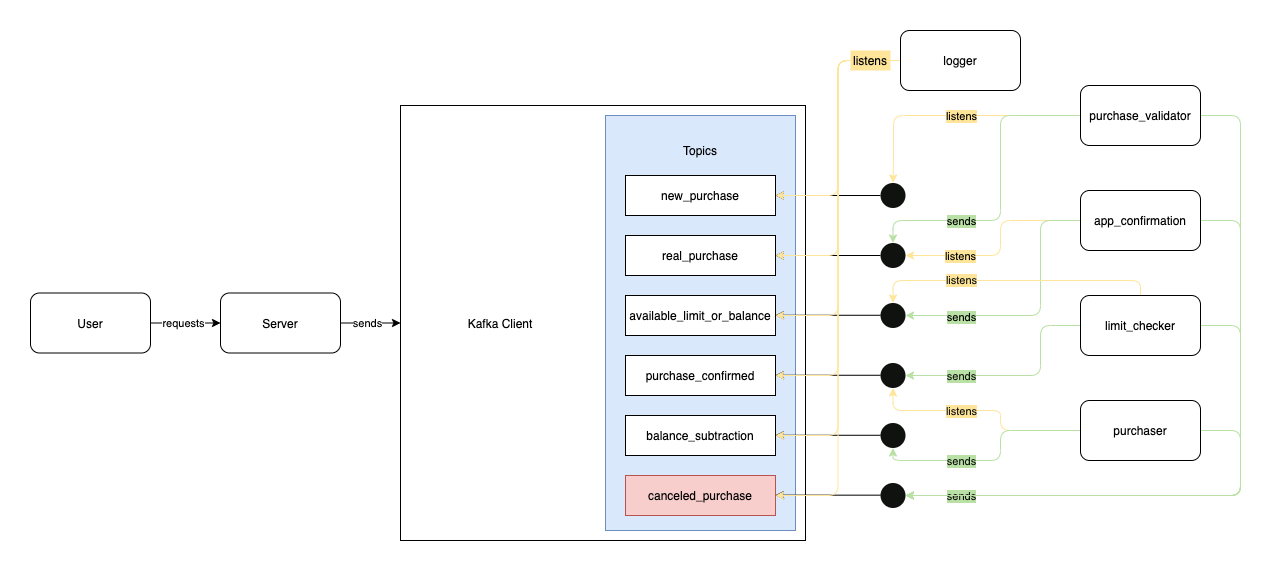

The diagram above was exported from draw.io. Its source (the exported page's mxGraphModel, read from the mxfile embedded in the PNG):
<mxGraphModel dx="1554" dy="1026" grid="1" gridSize="10" guides="1" tooltips="1" connect="1" arrows="1" fold="1" page="1" pageScale="1" pageWidth="413" pageHeight="291" math="0" shadow="0">
  <root>
    <mxCell id="0" />
    <mxCell id="1" parent="0" />
    <mxCell id="dh-L7K3pyU72Pb82N_d2-1" value="" style="rounded=0;whiteSpace=wrap;html=1;" parent="1" vertex="1">
      <mxGeometry x="570" y="221" width="405" height="435" as="geometry" />
    </mxCell>
    <mxCell id="dh-L7K3pyU72Pb82N_d2-14" value="" style="rounded=0;whiteSpace=wrap;html=1;fillColor=#dae8fc;strokeColor=#6c8ebf;" parent="1" vertex="1">
      <mxGeometry x="775" y="231" width="190" height="415" as="geometry" />
    </mxCell>
    <mxCell id="dh-L7K3pyU72Pb82N_d2-55" value="" style="endArrow=classic;html=1;entryX=1;entryY=0.5;entryDx=0;entryDy=0;" parent="1" target="dh-L7K3pyU72Pb82N_d2-15" edge="1">
      <mxGeometry width="50" height="50" relative="1" as="geometry">
        <mxPoint x="1050" y="311" as="sourcePoint" />
        <mxPoint x="1050" y="306" as="targetPoint" />
      </mxGeometry>
    </mxCell>
    <mxCell id="dh-L7K3pyU72Pb82N_d2-57" value="" style="endArrow=classic;html=1;entryX=1;entryY=0.5;entryDx=0;entryDy=0;" parent="1" edge="1">
      <mxGeometry width="50" height="50" relative="1" as="geometry">
        <mxPoint x="1050" y="371" as="sourcePoint" />
        <mxPoint x="945" y="371" as="targetPoint" />
      </mxGeometry>
    </mxCell>
    <mxCell id="dh-L7K3pyU72Pb82N_d2-61" value="" style="endArrow=classic;html=1;entryX=1;entryY=0.5;entryDx=0;entryDy=0;" parent="1" edge="1">
      <mxGeometry width="50" height="50" relative="1" as="geometry">
        <mxPoint x="1050" y="490.76" as="sourcePoint" />
        <mxPoint x="945" y="490.76" as="targetPoint" />
      </mxGeometry>
    </mxCell>
    <mxCell id="dh-L7K3pyU72Pb82N_d2-63" value="" style="endArrow=classic;html=1;entryX=1;entryY=0.5;entryDx=0;entryDy=0;" parent="1" edge="1">
      <mxGeometry width="50" height="50" relative="1" as="geometry">
        <mxPoint x="1050" y="550.76" as="sourcePoint" />
        <mxPoint x="945" y="550.76" as="targetPoint" />
      </mxGeometry>
    </mxCell>
    <mxCell id="dh-L7K3pyU72Pb82N_d2-66" value="" style="endArrow=classic;html=1;entryX=1;entryY=0.5;entryDx=0;entryDy=0;" parent="1" edge="1">
      <mxGeometry width="50" height="50" relative="1" as="geometry">
        <mxPoint x="1050" y="430.76" as="sourcePoint" />
        <mxPoint x="945" y="430.76" as="targetPoint" />
      </mxGeometry>
    </mxCell>
    <mxCell id="dh-L7K3pyU72Pb82N_d2-103" value="" style="endArrow=classic;html=1;entryX=1;entryY=0.5;entryDx=0;entryDy=0;strokeWidth=1;" parent="1" edge="1">
      <mxGeometry width="50" height="50" relative="1" as="geometry">
        <mxPoint x="1050.0000000000002" y="610.66" as="sourcePoint" />
        <mxPoint x="945.0000000000002" y="610.66" as="targetPoint" />
      </mxGeometry>
    </mxCell>
    <mxCell id="dh-L7K3pyU72Pb82N_d2-34" style="edgeStyle=orthogonalEdgeStyle;rounded=0;orthogonalLoop=1;jettySize=auto;html=1;" parent="1" source="dh-L7K3pyU72Pb82N_d2-3" target="dh-L7K3pyU72Pb82N_d2-1" edge="1">
      <mxGeometry relative="1" as="geometry" />
    </mxCell>
    <mxCell id="dh-L7K3pyU72Pb82N_d2-35" value="sends" style="edgeLabel;html=1;align=center;verticalAlign=middle;resizable=0;points=[];" parent="dh-L7K3pyU72Pb82N_d2-34" vertex="1" connectable="0">
      <mxGeometry x="0.2211" relative="1" as="geometry">
        <mxPoint x="-11" as="offset" />
      </mxGeometry>
    </mxCell>
    <mxCell id="dh-L7K3pyU72Pb82N_d2-3" value="Server" style="rounded=1;whiteSpace=wrap;html=1;" parent="1" vertex="1">
      <mxGeometry x="390" y="408.5" width="120" height="60" as="geometry" />
    </mxCell>
    <mxCell id="dh-L7K3pyU72Pb82N_d2-29" style="edgeStyle=orthogonalEdgeStyle;rounded=0;orthogonalLoop=1;jettySize=auto;html=1;" parent="1" source="dh-L7K3pyU72Pb82N_d2-5" target="dh-L7K3pyU72Pb82N_d2-3" edge="1">
      <mxGeometry relative="1" as="geometry" />
    </mxCell>
    <mxCell id="dh-L7K3pyU72Pb82N_d2-30" value="requests" style="edgeLabel;html=1;align=center;verticalAlign=middle;resizable=0;points=[];" parent="dh-L7K3pyU72Pb82N_d2-29" vertex="1" connectable="0">
      <mxGeometry x="-0.2178" y="1" relative="1" as="geometry">
        <mxPoint x="5" y="1" as="offset" />
      </mxGeometry>
    </mxCell>
    <mxCell id="dh-L7K3pyU72Pb82N_d2-5" value="User" style="rounded=1;whiteSpace=wrap;html=1;" parent="1" vertex="1">
      <mxGeometry x="200" y="408.5" width="120" height="60" as="geometry" />
    </mxCell>
    <mxCell id="dh-L7K3pyU72Pb82N_d2-12" value="Kafka Client" style="rounded=0;whiteSpace=wrap;html=1;strokeColor=none;" parent="1" vertex="1">
      <mxGeometry x="610" y="251" width="120" height="375" as="geometry" />
    </mxCell>
    <mxCell id="dh-L7K3pyU72Pb82N_d2-13" value="Topics" style="rounded=0;whiteSpace=wrap;html=1;fillColor=#dae8fc;strokeColor=none;" parent="1" vertex="1">
      <mxGeometry x="795" y="241" width="150" height="50" as="geometry" />
    </mxCell>
    <mxCell id="dh-L7K3pyU72Pb82N_d2-15" value="new_purchase" style="rounded=0;whiteSpace=wrap;html=1;" parent="1" vertex="1">
      <mxGeometry x="795" y="291" width="150" height="40" as="geometry" />
    </mxCell>
    <mxCell id="dh-L7K3pyU72Pb82N_d2-40" value="real_purchase" style="rounded=0;whiteSpace=wrap;html=1;" parent="1" vertex="1">
      <mxGeometry x="795" y="351" width="150" height="40" as="geometry" />
    </mxCell>
    <mxCell id="dh-L7K3pyU72Pb82N_d2-41" value="available_limit_or_balance" style="rounded=0;whiteSpace=wrap;html=1;" parent="1" vertex="1">
      <mxGeometry x="795" y="411" width="150" height="40" as="geometry" />
    </mxCell>
    <mxCell id="dh-L7K3pyU72Pb82N_d2-42" value="purchase_confirmed" style="rounded=0;whiteSpace=wrap;html=1;" parent="1" vertex="1">
      <mxGeometry x="795" y="471" width="150" height="40" as="geometry" />
    </mxCell>
    <mxCell id="dh-L7K3pyU72Pb82N_d2-43" value="balance_subtraction" style="rounded=0;whiteSpace=wrap;html=1;" parent="1" vertex="1">
      <mxGeometry x="795" y="531" width="150" height="40" as="geometry" />
    </mxCell>
    <mxCell id="dh-L7K3pyU72Pb82N_d2-45" style="edgeStyle=orthogonalEdgeStyle;rounded=1;orthogonalLoop=1;jettySize=auto;html=1;entryX=1;entryY=0.5;entryDx=0;entryDy=0;strokeColor=#FFE599;" parent="1" source="dh-L7K3pyU72Pb82N_d2-44" target="dh-L7K3pyU72Pb82N_d2-15" edge="1">
      <mxGeometry relative="1" as="geometry" />
    </mxCell>
    <mxCell id="dh-L7K3pyU72Pb82N_d2-46" style="edgeStyle=orthogonalEdgeStyle;rounded=1;orthogonalLoop=1;jettySize=auto;html=1;entryX=1;entryY=0.5;entryDx=0;entryDy=0;strokeColor=#FFE599;" parent="1" source="dh-L7K3pyU72Pb82N_d2-44" target="dh-L7K3pyU72Pb82N_d2-40" edge="1">
      <mxGeometry relative="1" as="geometry" />
    </mxCell>
    <mxCell id="dh-L7K3pyU72Pb82N_d2-47" style="edgeStyle=orthogonalEdgeStyle;rounded=1;orthogonalLoop=1;jettySize=auto;html=1;entryX=1;entryY=0.5;entryDx=0;entryDy=0;strokeColor=#FFE599;" parent="1" source="dh-L7K3pyU72Pb82N_d2-44" target="dh-L7K3pyU72Pb82N_d2-41" edge="1">
      <mxGeometry relative="1" as="geometry" />
    </mxCell>
    <mxCell id="dh-L7K3pyU72Pb82N_d2-48" style="edgeStyle=orthogonalEdgeStyle;rounded=1;orthogonalLoop=1;jettySize=auto;html=1;entryX=1;entryY=0.5;entryDx=0;entryDy=0;strokeColor=#FFE599;" parent="1" source="dh-L7K3pyU72Pb82N_d2-44" target="dh-L7K3pyU72Pb82N_d2-42" edge="1">
      <mxGeometry relative="1" as="geometry" />
    </mxCell>
    <mxCell id="dh-L7K3pyU72Pb82N_d2-49" style="edgeStyle=orthogonalEdgeStyle;rounded=1;orthogonalLoop=1;jettySize=auto;html=1;entryX=1;entryY=0.5;entryDx=0;entryDy=0;strokeColor=#FFE599;" parent="1" source="dh-L7K3pyU72Pb82N_d2-44" target="dh-L7K3pyU72Pb82N_d2-43" edge="1">
      <mxGeometry relative="1" as="geometry" />
    </mxCell>
    <mxCell id="dh-L7K3pyU72Pb82N_d2-102" style="edgeStyle=orthogonalEdgeStyle;rounded=1;orthogonalLoop=1;jettySize=auto;html=1;exitX=0;exitY=0.5;exitDx=0;exitDy=0;entryX=1;entryY=0.5;entryDx=0;entryDy=0;fontColor=#101210;strokeColor=#FFE599;" parent="1" source="dh-L7K3pyU72Pb82N_d2-44" target="dh-L7K3pyU72Pb82N_d2-100" edge="1">
      <mxGeometry relative="1" as="geometry" />
    </mxCell>
    <mxCell id="dh-L7K3pyU72Pb82N_d2-44" value="logger" style="rounded=1;whiteSpace=wrap;html=1;" parent="1" vertex="1">
      <mxGeometry x="1070" y="146" width="120" height="60" as="geometry" />
    </mxCell>
    <mxCell id="dh-L7K3pyU72Pb82N_d2-50" value="listens" style="text;html=1;strokeColor=none;align=center;verticalAlign=middle;whiteSpace=wrap;rounded=0;fillColor=#FFE599;" parent="1" vertex="1">
      <mxGeometry x="1020" y="166" width="40" height="20" as="geometry" />
    </mxCell>
    <mxCell id="dh-L7K3pyU72Pb82N_d2-56" value="" style="ellipse;whiteSpace=wrap;html=1;fillColor=#101210;strokeColor=none;" parent="1" vertex="1">
      <mxGeometry x="1050" y="298.5" width="25" height="25" as="geometry" />
    </mxCell>
    <mxCell id="dh-L7K3pyU72Pb82N_d2-58" value="" style="ellipse;whiteSpace=wrap;html=1;fillColor=#101210;strokeColor=none;" parent="1" vertex="1">
      <mxGeometry x="1050" y="358.5" width="25" height="25" as="geometry" />
    </mxCell>
    <mxCell id="dh-L7K3pyU72Pb82N_d2-75" style="edgeStyle=orthogonalEdgeStyle;rounded=1;orthogonalLoop=1;jettySize=auto;html=1;entryX=0.5;entryY=0;entryDx=0;entryDy=0;strokeColor=#FFE599;" parent="1" source="dh-L7K3pyU72Pb82N_d2-68" target="dh-L7K3pyU72Pb82N_d2-56" edge="1">
      <mxGeometry relative="1" as="geometry">
        <Array as="points">
          <mxPoint x="1063" y="231" />
          <mxPoint x="1063" y="276" />
        </Array>
      </mxGeometry>
    </mxCell>
    <mxCell id="dh-L7K3pyU72Pb82N_d2-76" value="listens" style="edgeLabel;html=1;align=center;verticalAlign=middle;resizable=0;points=[];labelBackgroundColor=#FFE599;" parent="dh-L7K3pyU72Pb82N_d2-75" vertex="1" connectable="0">
      <mxGeometry x="-0.0534" y="2" relative="1" as="geometry">
        <mxPoint y="-2" as="offset" />
      </mxGeometry>
    </mxCell>
    <mxCell id="dh-L7K3pyU72Pb82N_d2-80" style="edgeStyle=orthogonalEdgeStyle;rounded=1;orthogonalLoop=1;jettySize=auto;html=1;entryX=0.5;entryY=0;entryDx=0;entryDy=0;strokeColor=#B9E0A5;" parent="1" source="dh-L7K3pyU72Pb82N_d2-68" target="dh-L7K3pyU72Pb82N_d2-58" edge="1">
      <mxGeometry relative="1" as="geometry">
        <Array as="points">
          <mxPoint x="1170" y="231" />
          <mxPoint x="1170" y="336" />
          <mxPoint x="1063" y="336" />
          <mxPoint x="1063" y="358" />
        </Array>
      </mxGeometry>
    </mxCell>
    <mxCell id="dh-L7K3pyU72Pb82N_d2-84" value="sends" style="edgeLabel;html=1;align=center;verticalAlign=middle;resizable=0;points=[];labelBackgroundColor=#B9E0A5;" parent="dh-L7K3pyU72Pb82N_d2-80" vertex="1" connectable="0">
      <mxGeometry x="0.1477" y="2" relative="1" as="geometry">
        <mxPoint x="-42" y="4" as="offset" />
      </mxGeometry>
    </mxCell>
    <mxCell id="dh-L7K3pyU72Pb82N_d2-105" style="edgeStyle=orthogonalEdgeStyle;rounded=1;orthogonalLoop=1;jettySize=auto;html=1;exitX=1;exitY=0.5;exitDx=0;exitDy=0;entryX=1;entryY=0.5;entryDx=0;entryDy=0;fontColor=#101210;strokeColor=#B9E0A5;" parent="1" source="dh-L7K3pyU72Pb82N_d2-68" target="dh-L7K3pyU72Pb82N_d2-104" edge="1">
      <mxGeometry relative="1" as="geometry">
        <Array as="points">
          <mxPoint x="1410" y="231" />
          <mxPoint x="1410" y="611" />
        </Array>
      </mxGeometry>
    </mxCell>
    <mxCell id="dh-L7K3pyU72Pb82N_d2-109" value="sends" style="edgeLabel;html=1;align=center;verticalAlign=middle;resizable=0;points=[];fontColor=#101210;labelBackgroundColor=#B9E0A5;" parent="dh-L7K3pyU72Pb82N_d2-105" vertex="1" connectable="0">
      <mxGeometry x="-0.7313" y="1" relative="1" as="geometry">
        <mxPoint x="-281" y="319" as="offset" />
      </mxGeometry>
    </mxCell>
    <mxCell id="dh-L7K3pyU72Pb82N_d2-68" value="purchase_validator" style="rounded=1;whiteSpace=wrap;html=1;strokeColor=#000000;fillColor=#ffffff;" parent="1" vertex="1">
      <mxGeometry x="1250" y="201" width="120" height="60" as="geometry" />
    </mxCell>
    <mxCell id="dh-L7K3pyU72Pb82N_d2-77" value="" style="ellipse;whiteSpace=wrap;html=1;fillColor=#101210;strokeColor=none;" parent="1" vertex="1">
      <mxGeometry x="1050" y="418.5" width="25" height="25" as="geometry" />
    </mxCell>
    <mxCell id="dh-L7K3pyU72Pb82N_d2-78" value="" style="ellipse;whiteSpace=wrap;html=1;fillColor=#101210;strokeColor=none;" parent="1" vertex="1">
      <mxGeometry x="1050" y="478.5" width="25" height="25" as="geometry" />
    </mxCell>
    <mxCell id="dh-L7K3pyU72Pb82N_d2-79" value="" style="ellipse;whiteSpace=wrap;html=1;fillColor=#101210;strokeColor=none;" parent="1" vertex="1">
      <mxGeometry x="1050" y="538.5" width="25" height="25" as="geometry" />
    </mxCell>
    <mxCell id="dh-L7K3pyU72Pb82N_d2-85" style="edgeStyle=orthogonalEdgeStyle;rounded=1;orthogonalLoop=1;jettySize=auto;html=1;entryX=1;entryY=0.5;entryDx=0;entryDy=0;strokeColor=#FFE599;" parent="1" source="dh-L7K3pyU72Pb82N_d2-83" target="dh-L7K3pyU72Pb82N_d2-58" edge="1">
      <mxGeometry relative="1" as="geometry">
        <Array as="points">
          <mxPoint x="1170" y="336" />
          <mxPoint x="1170" y="371" />
        </Array>
      </mxGeometry>
    </mxCell>
    <mxCell id="dh-L7K3pyU72Pb82N_d2-86" value="listens" style="edgeLabel;html=1;align=center;verticalAlign=middle;resizable=0;points=[];labelBackgroundColor=#FFE599;" parent="dh-L7K3pyU72Pb82N_d2-85" vertex="1" connectable="0">
      <mxGeometry x="-0.6428" y="-1" relative="1" as="geometry">
        <mxPoint x="-83" y="36" as="offset" />
      </mxGeometry>
    </mxCell>
    <mxCell id="dh-L7K3pyU72Pb82N_d2-87" style="edgeStyle=orthogonalEdgeStyle;rounded=1;orthogonalLoop=1;jettySize=auto;html=1;entryX=1;entryY=0.5;entryDx=0;entryDy=0;strokeColor=#B9E0A5;" parent="1" source="dh-L7K3pyU72Pb82N_d2-83" target="dh-L7K3pyU72Pb82N_d2-77" edge="1">
      <mxGeometry relative="1" as="geometry">
        <Array as="points">
          <mxPoint x="1210" y="336" />
          <mxPoint x="1210" y="431" />
        </Array>
      </mxGeometry>
    </mxCell>
    <mxCell id="dh-L7K3pyU72Pb82N_d2-88" value="sends" style="edgeLabel;html=1;align=center;verticalAlign=middle;resizable=0;points=[];labelBackgroundColor=#B9E0A5;" parent="dh-L7K3pyU72Pb82N_d2-87" vertex="1" connectable="0">
      <mxGeometry x="-0.3952" y="-2" relative="1" as="geometry">
        <mxPoint x="-78" y="54" as="offset" />
      </mxGeometry>
    </mxCell>
    <mxCell id="dh-L7K3pyU72Pb82N_d2-106" style="edgeStyle=orthogonalEdgeStyle;rounded=1;orthogonalLoop=1;jettySize=auto;html=1;exitX=1;exitY=0.5;exitDx=0;exitDy=0;entryX=1;entryY=0.5;entryDx=0;entryDy=0;fontColor=#101210;strokeColor=#B9E0A5;" parent="1" source="dh-L7K3pyU72Pb82N_d2-83" target="dh-L7K3pyU72Pb82N_d2-104" edge="1">
      <mxGeometry relative="1" as="geometry">
        <Array as="points">
          <mxPoint x="1410" y="336" />
          <mxPoint x="1410" y="611" />
        </Array>
      </mxGeometry>
    </mxCell>
    <mxCell id="dh-L7K3pyU72Pb82N_d2-83" value="app_confirmation" style="rounded=1;whiteSpace=wrap;html=1;" parent="1" vertex="1">
      <mxGeometry x="1250" y="306" width="120" height="60" as="geometry" />
    </mxCell>
    <mxCell id="dh-L7K3pyU72Pb82N_d2-91" style="edgeStyle=orthogonalEdgeStyle;rounded=1;orthogonalLoop=1;jettySize=auto;html=1;entryX=0.5;entryY=0;entryDx=0;entryDy=0;fontColor=#B9E0A5;exitX=0.5;exitY=0;exitDx=0;exitDy=0;strokeColor=#FFE599;" parent="1" source="dh-L7K3pyU72Pb82N_d2-90" target="dh-L7K3pyU72Pb82N_d2-77" edge="1">
      <mxGeometry relative="1" as="geometry">
        <Array as="points">
          <mxPoint x="1310" y="396" />
          <mxPoint x="1063" y="396" />
        </Array>
      </mxGeometry>
    </mxCell>
    <mxCell id="dh-L7K3pyU72Pb82N_d2-92" value="listens" style="edgeLabel;html=1;align=center;verticalAlign=middle;resizable=0;points=[];fontColor=#101210;labelBackgroundColor=#FFE599;" parent="dh-L7K3pyU72Pb82N_d2-91" vertex="1" connectable="0">
      <mxGeometry x="0.3819" y="-1" relative="1" as="geometry">
        <mxPoint x="2" as="offset" />
      </mxGeometry>
    </mxCell>
    <mxCell id="dh-L7K3pyU72Pb82N_d2-93" style="edgeStyle=orthogonalEdgeStyle;rounded=1;orthogonalLoop=1;jettySize=auto;html=1;entryX=1;entryY=0.5;entryDx=0;entryDy=0;fontColor=#101210;strokeColor=#B9E0A5;" parent="1" source="dh-L7K3pyU72Pb82N_d2-90" target="dh-L7K3pyU72Pb82N_d2-78" edge="1">
      <mxGeometry relative="1" as="geometry">
        <Array as="points">
          <mxPoint x="1210" y="441" />
          <mxPoint x="1210" y="491" />
        </Array>
      </mxGeometry>
    </mxCell>
    <mxCell id="dh-L7K3pyU72Pb82N_d2-94" value="sends" style="edgeLabel;html=1;align=center;verticalAlign=middle;resizable=0;points=[];fontColor=#101210;labelBackgroundColor=#B9E0A5;" parent="dh-L7K3pyU72Pb82N_d2-93" vertex="1" connectable="0">
      <mxGeometry x="-0.4514" y="-1" relative="1" as="geometry">
        <mxPoint x="-79" y="28" as="offset" />
      </mxGeometry>
    </mxCell>
    <mxCell id="dh-L7K3pyU72Pb82N_d2-107" style="edgeStyle=orthogonalEdgeStyle;rounded=1;orthogonalLoop=1;jettySize=auto;html=1;exitX=1;exitY=0.5;exitDx=0;exitDy=0;entryX=1;entryY=0.5;entryDx=0;entryDy=0;fontColor=#101210;strokeColor=#B9E0A5;" parent="1" source="dh-L7K3pyU72Pb82N_d2-90" target="dh-L7K3pyU72Pb82N_d2-104" edge="1">
      <mxGeometry relative="1" as="geometry">
        <Array as="points">
          <mxPoint x="1410" y="441" />
          <mxPoint x="1410" y="611" />
        </Array>
      </mxGeometry>
    </mxCell>
    <mxCell id="dh-L7K3pyU72Pb82N_d2-90" value="limit_checker" style="rounded=1;whiteSpace=wrap;html=1;" parent="1" vertex="1">
      <mxGeometry x="1250" y="411" width="120" height="60" as="geometry" />
    </mxCell>
    <mxCell id="dh-L7K3pyU72Pb82N_d2-96" style="edgeStyle=orthogonalEdgeStyle;rounded=1;orthogonalLoop=1;jettySize=auto;html=1;entryX=0.5;entryY=1;entryDx=0;entryDy=0;fontColor=#101210;exitX=0;exitY=0.5;exitDx=0;exitDy=0;strokeColor=#FFE599;" parent="1" source="dh-L7K3pyU72Pb82N_d2-95" target="dh-L7K3pyU72Pb82N_d2-78" edge="1">
      <mxGeometry relative="1" as="geometry">
        <mxPoint x="1230" y="556" as="sourcePoint" />
        <Array as="points">
          <mxPoint x="1170" y="546" />
          <mxPoint x="1170" y="526" />
          <mxPoint x="1063" y="526" />
        </Array>
      </mxGeometry>
    </mxCell>
    <mxCell id="dh-L7K3pyU72Pb82N_d2-97" value="listens" style="edgeLabel;html=1;align=center;verticalAlign=middle;resizable=0;points=[];fontColor=#101210;labelBackgroundColor=#FFE599;" parent="dh-L7K3pyU72Pb82N_d2-96" vertex="1" connectable="0">
      <mxGeometry x="0.2548" relative="1" as="geometry">
        <mxPoint x="4" as="offset" />
      </mxGeometry>
    </mxCell>
    <mxCell id="dh-L7K3pyU72Pb82N_d2-98" style="edgeStyle=orthogonalEdgeStyle;rounded=1;orthogonalLoop=1;jettySize=auto;html=1;entryX=0.5;entryY=1;entryDx=0;entryDy=0;fontColor=#101210;strokeColor=#B9E0A5;" parent="1" source="dh-L7K3pyU72Pb82N_d2-95" target="dh-L7K3pyU72Pb82N_d2-79" edge="1">
      <mxGeometry relative="1" as="geometry">
        <Array as="points">
          <mxPoint x="1170" y="546" />
          <mxPoint x="1170" y="576" />
          <mxPoint x="1063" y="576" />
        </Array>
      </mxGeometry>
    </mxCell>
    <mxCell id="dh-L7K3pyU72Pb82N_d2-99" value="&lt;span style=&quot;background-color: rgb(185 , 224 , 165)&quot;&gt;sends&lt;/span&gt;" style="edgeLabel;html=1;align=center;verticalAlign=middle;resizable=0;points=[];fontColor=#101210;" parent="dh-L7K3pyU72Pb82N_d2-98" vertex="1" connectable="0">
      <mxGeometry x="0.3123" y="-1" relative="1" as="geometry">
        <mxPoint x="1" y="1" as="offset" />
      </mxGeometry>
    </mxCell>
    <mxCell id="dh-L7K3pyU72Pb82N_d2-108" style="edgeStyle=orthogonalEdgeStyle;rounded=1;orthogonalLoop=1;jettySize=auto;html=1;exitX=1;exitY=0.5;exitDx=0;exitDy=0;fontColor=#101210;entryX=1;entryY=0.5;entryDx=0;entryDy=0;strokeColor=#B9E0A5;" parent="1" source="dh-L7K3pyU72Pb82N_d2-95" target="dh-L7K3pyU72Pb82N_d2-104" edge="1">
      <mxGeometry relative="1" as="geometry">
        <mxPoint x="1240" y="666" as="targetPoint" />
        <Array as="points">
          <mxPoint x="1410" y="546" />
          <mxPoint x="1410" y="611" />
        </Array>
      </mxGeometry>
    </mxCell>
    <mxCell id="dh-L7K3pyU72Pb82N_d2-95" value="purchaser" style="rounded=1;whiteSpace=wrap;html=1;" parent="1" vertex="1">
      <mxGeometry x="1250" y="516" width="120" height="60" as="geometry" />
    </mxCell>
    <mxCell id="dh-L7K3pyU72Pb82N_d2-100" value="canceled_purchase" style="rounded=0;whiteSpace=wrap;html=1;fillColor=#f8cecc;strokeColor=#b85450;" parent="1" vertex="1">
      <mxGeometry x="795" y="591" width="150" height="40" as="geometry" />
    </mxCell>
    <mxCell id="dh-L7K3pyU72Pb82N_d2-104" value="" style="ellipse;whiteSpace=wrap;html=1;fillColor=#101210;strokeColor=none;" parent="1" vertex="1">
      <mxGeometry x="1050" y="598.5" width="25" height="25" as="geometry" />
    </mxCell>
  </root>
</mxGraphModel>